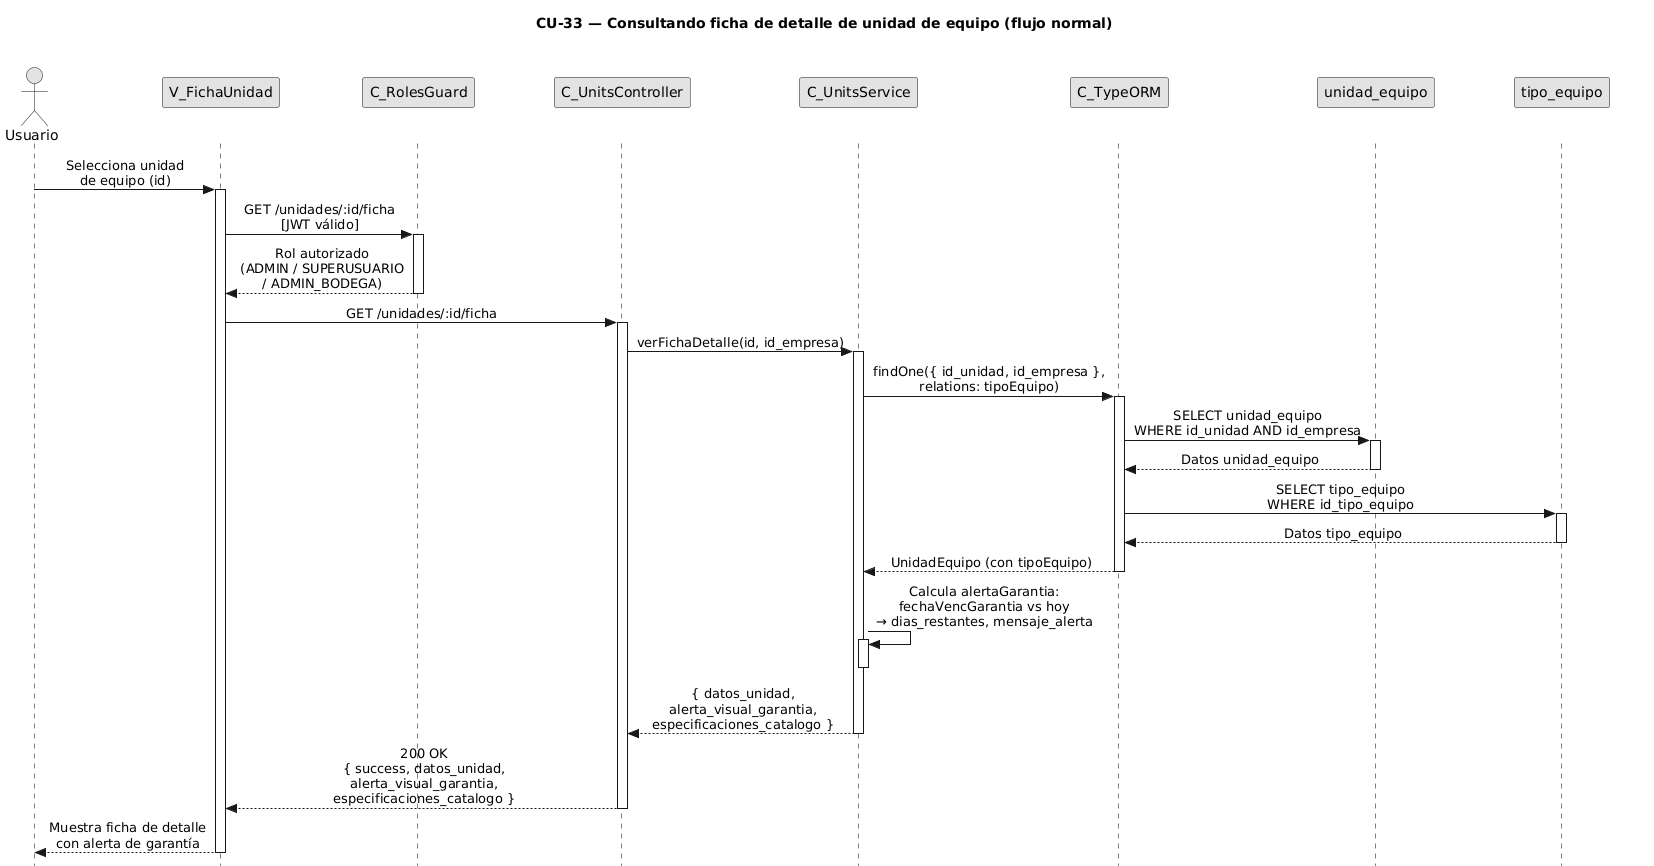

The diagram above was rendered by PlantUML. Its source (embedded in the PNG):
@startuml CU33-normal
title CU-33 — Consultando ficha de detalle de unidad de equipo (flujo normal)

skinparam style strictuml
skinparam monochrome true
skinparam shadowing false
skinparam sequenceMessageAlign center
<style>
sequenceDiagram {
  participant {
    Margin 35
  }
  actor {
    Margin 15
  }
}
</style>
skinparam sequence {
  MessageAlign center
  LifeLineBorderColor black
}
hide footbox

actor "Usuario" as user
participant "V_FichaUnidad" as view
participant "C_RolesGuard" as guard
participant "C_UnitsController" as ctrl
participant "C_UnitsService" as svc
participant "C_TypeORM" as orm
participant "unidad_equipo" as uent
participant "tipo_equipo" as tent

user -> view : Selecciona unidad\nde equipo (id)
activate view

view -> guard : GET /unidades/:id/ficha\n[JWT válido]
activate guard

guard --> view : Rol autorizado\n(ADMIN / SUPERUSUARIO\n/ ADMIN_BODEGA)
deactivate guard

view -> ctrl : GET /unidades/:id/ficha
activate ctrl

ctrl -> svc : verFichaDetalle(id, id_empresa)
activate svc

svc -> orm : findOne({ id_unidad, id_empresa },\nrelations: tipoEquipo)
activate orm

orm -> uent : SELECT unidad_equipo\nWHERE id_unidad AND id_empresa
activate uent
uent --> orm : Datos unidad_equipo
deactivate uent

orm -> tent : SELECT tipo_equipo\nWHERE id_tipo_equipo
activate tent
tent --> orm : Datos tipo_equipo
deactivate tent

orm --> svc : UnidadEquipo (con tipoEquipo)
deactivate orm

svc -> svc : Calcula alertaGarantia:\nfechaVencGarantia vs hoy\n→ dias_restantes, mensaje_alerta
activate svc
deactivate svc

svc --> ctrl : { datos_unidad,\nalerta_visual_garantia,\nespecificaciones_catalogo }
deactivate svc

ctrl --> view : 200 OK\n{ success, datos_unidad,\nalerta_visual_garantia,\nespecificaciones_catalogo }
deactivate ctrl

view --> user : Muestra ficha de detalle\ncon alerta de garantía
deactivate view

@enduml